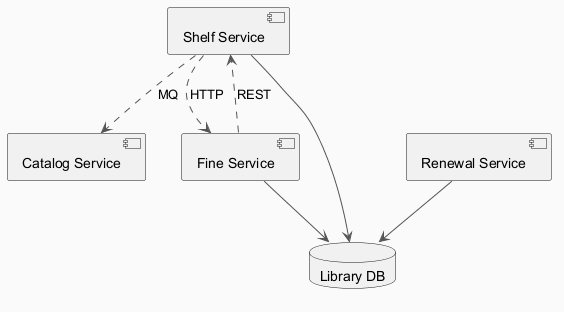

The diagram above was rendered by PlantUML. Its source (embedded in the PNG):
@startuml
skinparam backgroundColor #FAFAFA
skinparam classBackgroundColor #FFF3E0
skinparam classBorderColor #E65100
skinparam ArrowColor #555555
component "Shelf Service" as C_ShelfService
component "Catalog Service" as C_CatalogService
component "Renewal Service" as C_RenewalService
component "Fine Service" as C_FineService
database "Library DB" as DB_library
C_ShelfService --> DB_library
C_RenewalService --> DB_library
C_FineService --> DB_library
C_ShelfService ..> C_FineService : HTTP
C_FineService ..> C_ShelfService : REST
C_ShelfService ..> C_CatalogService : MQ
@enduml